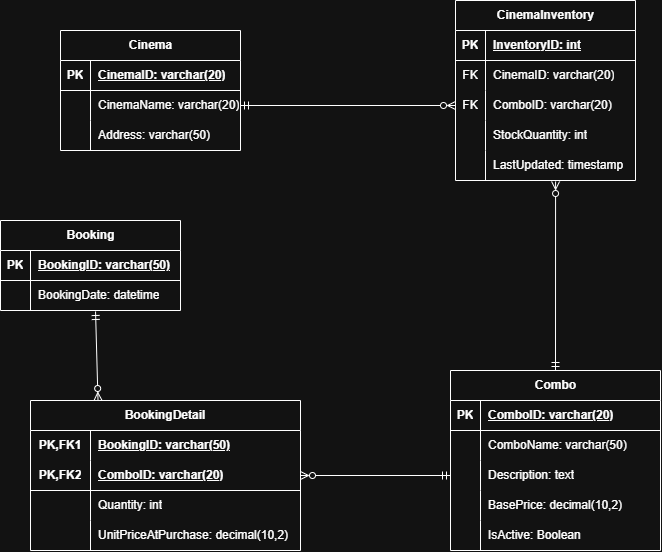

The diagram above was exported from draw.io. Its source (the exported page's mxGraphModel, read from the mxfile embedded in the PNG):
<mxGraphModel dx="1406" dy="814" grid="1" gridSize="10" guides="1" tooltips="1" connect="1" arrows="1" fold="1" page="1" pageScale="1" pageWidth="850" pageHeight="1100" math="0" shadow="0">
  <root>
    <mxCell id="0" />
    <mxCell id="1" parent="0" />
    <mxCell id="JED-B0QVqwXAdxhVgzdT-18" parent="1" style="shape=table;startSize=30;container=1;collapsible=1;childLayout=tableLayout;fixedRows=1;rowLines=0;fontStyle=1;align=center;resizeLast=1;html=1;" value="Booking" vertex="1">
      <mxGeometry height="90" width="180" x="150" y="340" as="geometry" />
    </mxCell>
    <mxCell id="JED-B0QVqwXAdxhVgzdT-19" parent="JED-B0QVqwXAdxhVgzdT-18" style="shape=tableRow;horizontal=0;startSize=0;swimlaneHead=0;swimlaneBody=0;fillColor=none;collapsible=0;dropTarget=0;points=[[0,0.5],[1,0.5]];portConstraint=eastwest;top=0;left=0;right=0;bottom=1;" value="" vertex="1">
      <mxGeometry height="30" width="180" y="30" as="geometry" />
    </mxCell>
    <mxCell id="JED-B0QVqwXAdxhVgzdT-20" parent="JED-B0QVqwXAdxhVgzdT-19" style="shape=partialRectangle;connectable=0;fillColor=none;top=0;left=0;bottom=0;right=0;fontStyle=1;overflow=hidden;whiteSpace=wrap;html=1;" value="PK" vertex="1">
      <mxGeometry height="30" width="30" as="geometry">
        <mxRectangle height="30" width="30" as="alternateBounds" />
      </mxGeometry>
    </mxCell>
    <mxCell id="JED-B0QVqwXAdxhVgzdT-21" parent="JED-B0QVqwXAdxhVgzdT-19" style="shape=partialRectangle;connectable=0;fillColor=none;top=0;left=0;bottom=0;right=0;align=left;spacingLeft=6;fontStyle=5;overflow=hidden;whiteSpace=wrap;html=1;" value="BookingID: varchar(50)" vertex="1">
      <mxGeometry height="30" width="150" x="30" as="geometry">
        <mxRectangle height="30" width="150" as="alternateBounds" />
      </mxGeometry>
    </mxCell>
    <mxCell id="JED-B0QVqwXAdxhVgzdT-22" parent="JED-B0QVqwXAdxhVgzdT-18" style="shape=tableRow;horizontal=0;startSize=0;swimlaneHead=0;swimlaneBody=0;fillColor=none;collapsible=0;dropTarget=0;points=[[0,0.5],[1,0.5]];portConstraint=eastwest;top=0;left=0;right=0;bottom=0;" value="" vertex="1">
      <mxGeometry height="30" width="180" y="60" as="geometry" />
    </mxCell>
    <mxCell id="JED-B0QVqwXAdxhVgzdT-23" parent="JED-B0QVqwXAdxhVgzdT-22" style="shape=partialRectangle;connectable=0;fillColor=none;top=0;left=0;bottom=0;right=0;editable=1;overflow=hidden;whiteSpace=wrap;html=1;" value="" vertex="1">
      <mxGeometry height="30" width="30" as="geometry">
        <mxRectangle height="30" width="30" as="alternateBounds" />
      </mxGeometry>
    </mxCell>
    <mxCell id="JED-B0QVqwXAdxhVgzdT-24" parent="JED-B0QVqwXAdxhVgzdT-22" style="shape=partialRectangle;connectable=0;fillColor=none;top=0;left=0;bottom=0;right=0;align=left;spacingLeft=6;overflow=hidden;whiteSpace=wrap;html=1;" value="BookingDate: datetime" vertex="1">
      <mxGeometry height="30" width="150" x="30" as="geometry">
        <mxRectangle height="30" width="150" as="alternateBounds" />
      </mxGeometry>
    </mxCell>
    <mxCell id="JED-B0QVqwXAdxhVgzdT-31" parent="1" style="shape=table;startSize=30;container=1;collapsible=1;childLayout=tableLayout;fixedRows=1;rowLines=0;fontStyle=1;align=center;resizeLast=1;html=1;" value="Combo" vertex="1">
      <mxGeometry height="180" width="210" x="600" y="490" as="geometry" />
    </mxCell>
    <mxCell id="JED-B0QVqwXAdxhVgzdT-32" parent="JED-B0QVqwXAdxhVgzdT-31" style="shape=tableRow;horizontal=0;startSize=0;swimlaneHead=0;swimlaneBody=0;fillColor=none;collapsible=0;dropTarget=0;points=[[0,0.5],[1,0.5]];portConstraint=eastwest;top=0;left=0;right=0;bottom=1;" value="" vertex="1">
      <mxGeometry height="30" width="210" y="30" as="geometry" />
    </mxCell>
    <mxCell id="JED-B0QVqwXAdxhVgzdT-33" parent="JED-B0QVqwXAdxhVgzdT-32" style="shape=partialRectangle;connectable=0;fillColor=none;top=0;left=0;bottom=0;right=0;fontStyle=1;overflow=hidden;whiteSpace=wrap;html=1;" value="PK" vertex="1">
      <mxGeometry height="30" width="30" as="geometry">
        <mxRectangle height="30" width="30" as="alternateBounds" />
      </mxGeometry>
    </mxCell>
    <mxCell id="JED-B0QVqwXAdxhVgzdT-34" parent="JED-B0QVqwXAdxhVgzdT-32" style="shape=partialRectangle;connectable=0;fillColor=none;top=0;left=0;bottom=0;right=0;align=left;spacingLeft=6;fontStyle=5;overflow=hidden;whiteSpace=wrap;html=1;" value="ComboID: varchar(20)" vertex="1">
      <mxGeometry height="30" width="180" x="30" as="geometry">
        <mxRectangle height="30" width="180" as="alternateBounds" />
      </mxGeometry>
    </mxCell>
    <mxCell id="JED-B0QVqwXAdxhVgzdT-35" parent="JED-B0QVqwXAdxhVgzdT-31" style="shape=tableRow;horizontal=0;startSize=0;swimlaneHead=0;swimlaneBody=0;fillColor=none;collapsible=0;dropTarget=0;points=[[0,0.5],[1,0.5]];portConstraint=eastwest;top=0;left=0;right=0;bottom=0;" value="" vertex="1">
      <mxGeometry height="30" width="210" y="60" as="geometry" />
    </mxCell>
    <mxCell id="JED-B0QVqwXAdxhVgzdT-36" parent="JED-B0QVqwXAdxhVgzdT-35" style="shape=partialRectangle;connectable=0;fillColor=none;top=0;left=0;bottom=0;right=0;editable=1;overflow=hidden;whiteSpace=wrap;html=1;" value="" vertex="1">
      <mxGeometry height="30" width="30" as="geometry">
        <mxRectangle height="30" width="30" as="alternateBounds" />
      </mxGeometry>
    </mxCell>
    <mxCell id="JED-B0QVqwXAdxhVgzdT-37" parent="JED-B0QVqwXAdxhVgzdT-35" style="shape=partialRectangle;connectable=0;fillColor=none;top=0;left=0;bottom=0;right=0;align=left;spacingLeft=6;overflow=hidden;whiteSpace=wrap;html=1;" value="ComboName: varchar(50)" vertex="1">
      <mxGeometry height="30" width="180" x="30" as="geometry">
        <mxRectangle height="30" width="180" as="alternateBounds" />
      </mxGeometry>
    </mxCell>
    <mxCell id="JED-B0QVqwXAdxhVgzdT-38" parent="JED-B0QVqwXAdxhVgzdT-31" style="shape=tableRow;horizontal=0;startSize=0;swimlaneHead=0;swimlaneBody=0;fillColor=none;collapsible=0;dropTarget=0;points=[[0,0.5],[1,0.5]];portConstraint=eastwest;top=0;left=0;right=0;bottom=0;" value="" vertex="1">
      <mxGeometry height="30" width="210" y="90" as="geometry" />
    </mxCell>
    <mxCell id="JED-B0QVqwXAdxhVgzdT-39" parent="JED-B0QVqwXAdxhVgzdT-38" style="shape=partialRectangle;connectable=0;fillColor=none;top=0;left=0;bottom=0;right=0;editable=1;overflow=hidden;whiteSpace=wrap;html=1;" value="" vertex="1">
      <mxGeometry height="30" width="30" as="geometry">
        <mxRectangle height="30" width="30" as="alternateBounds" />
      </mxGeometry>
    </mxCell>
    <mxCell id="JED-B0QVqwXAdxhVgzdT-40" parent="JED-B0QVqwXAdxhVgzdT-38" style="shape=partialRectangle;connectable=0;fillColor=none;top=0;left=0;bottom=0;right=0;align=left;spacingLeft=6;overflow=hidden;whiteSpace=wrap;html=1;" value="Description: text" vertex="1">
      <mxGeometry height="30" width="180" x="30" as="geometry">
        <mxRectangle height="30" width="180" as="alternateBounds" />
      </mxGeometry>
    </mxCell>
    <mxCell id="JED-B0QVqwXAdxhVgzdT-41" parent="JED-B0QVqwXAdxhVgzdT-31" style="shape=tableRow;horizontal=0;startSize=0;swimlaneHead=0;swimlaneBody=0;fillColor=none;collapsible=0;dropTarget=0;points=[[0,0.5],[1,0.5]];portConstraint=eastwest;top=0;left=0;right=0;bottom=0;" value="" vertex="1">
      <mxGeometry height="30" width="210" y="120" as="geometry" />
    </mxCell>
    <mxCell id="JED-B0QVqwXAdxhVgzdT-42" parent="JED-B0QVqwXAdxhVgzdT-41" style="shape=partialRectangle;connectable=0;fillColor=none;top=0;left=0;bottom=0;right=0;editable=1;overflow=hidden;whiteSpace=wrap;html=1;" value="" vertex="1">
      <mxGeometry height="30" width="30" as="geometry">
        <mxRectangle height="30" width="30" as="alternateBounds" />
      </mxGeometry>
    </mxCell>
    <mxCell id="JED-B0QVqwXAdxhVgzdT-43" parent="JED-B0QVqwXAdxhVgzdT-41" style="shape=partialRectangle;connectable=0;fillColor=none;top=0;left=0;bottom=0;right=0;align=left;spacingLeft=6;overflow=hidden;whiteSpace=wrap;html=1;" value="BasePrice: decimal(10,2)" vertex="1">
      <mxGeometry height="30" width="180" x="30" as="geometry">
        <mxRectangle height="30" width="180" as="alternateBounds" />
      </mxGeometry>
    </mxCell>
    <mxCell id="JED-B0QVqwXAdxhVgzdT-89" parent="JED-B0QVqwXAdxhVgzdT-31" style="shape=tableRow;horizontal=0;startSize=0;swimlaneHead=0;swimlaneBody=0;fillColor=none;collapsible=0;dropTarget=0;points=[[0,0.5],[1,0.5]];portConstraint=eastwest;top=0;left=0;right=0;bottom=0;" vertex="1">
      <mxGeometry height="30" width="210" y="150" as="geometry" />
    </mxCell>
    <mxCell id="JED-B0QVqwXAdxhVgzdT-90" parent="JED-B0QVqwXAdxhVgzdT-89" style="shape=partialRectangle;connectable=0;fillColor=none;top=0;left=0;bottom=0;right=0;editable=1;overflow=hidden;whiteSpace=wrap;html=1;" vertex="1">
      <mxGeometry height="30" width="30" as="geometry">
        <mxRectangle height="30" width="30" as="alternateBounds" />
      </mxGeometry>
    </mxCell>
    <mxCell id="JED-B0QVqwXAdxhVgzdT-91" parent="JED-B0QVqwXAdxhVgzdT-89" style="shape=partialRectangle;connectable=0;fillColor=none;top=0;left=0;bottom=0;right=0;align=left;spacingLeft=6;overflow=hidden;whiteSpace=wrap;html=1;" value="IsActive: Boolean" vertex="1">
      <mxGeometry height="30" width="180" x="30" as="geometry">
        <mxRectangle height="30" width="180" as="alternateBounds" />
      </mxGeometry>
    </mxCell>
    <mxCell id="JED-B0QVqwXAdxhVgzdT-44" parent="1" style="shape=table;startSize=30;container=1;collapsible=1;childLayout=tableLayout;fixedRows=1;rowLines=0;fontStyle=1;align=center;resizeLast=1;html=1;" value="CinemaInventory" vertex="1">
      <mxGeometry height="180" width="180" x="605" y="120" as="geometry" />
    </mxCell>
    <mxCell id="JED-B0QVqwXAdxhVgzdT-45" parent="JED-B0QVqwXAdxhVgzdT-44" style="shape=tableRow;horizontal=0;startSize=0;swimlaneHead=0;swimlaneBody=0;fillColor=none;collapsible=0;dropTarget=0;points=[[0,0.5],[1,0.5]];portConstraint=eastwest;top=0;left=0;right=0;bottom=1;" value="" vertex="1">
      <mxGeometry height="30" width="180" y="30" as="geometry" />
    </mxCell>
    <mxCell id="JED-B0QVqwXAdxhVgzdT-46" parent="JED-B0QVqwXAdxhVgzdT-45" style="shape=partialRectangle;connectable=0;fillColor=none;top=0;left=0;bottom=0;right=0;fontStyle=1;overflow=hidden;whiteSpace=wrap;html=1;" value="PK" vertex="1">
      <mxGeometry height="30" width="30" as="geometry">
        <mxRectangle height="30" width="30" as="alternateBounds" />
      </mxGeometry>
    </mxCell>
    <mxCell id="JED-B0QVqwXAdxhVgzdT-47" parent="JED-B0QVqwXAdxhVgzdT-45" style="shape=partialRectangle;connectable=0;fillColor=none;top=0;left=0;bottom=0;right=0;align=left;spacingLeft=6;fontStyle=5;overflow=hidden;whiteSpace=wrap;html=1;" value="InventoryID: int" vertex="1">
      <mxGeometry height="30" width="150" x="30" as="geometry">
        <mxRectangle height="30" width="150" as="alternateBounds" />
      </mxGeometry>
    </mxCell>
    <mxCell id="JED-B0QVqwXAdxhVgzdT-48" parent="JED-B0QVqwXAdxhVgzdT-44" style="shape=tableRow;horizontal=0;startSize=0;swimlaneHead=0;swimlaneBody=0;fillColor=none;collapsible=0;dropTarget=0;points=[[0,0.5],[1,0.5]];portConstraint=eastwest;top=0;left=0;right=0;bottom=0;" value="" vertex="1">
      <mxGeometry height="30" width="180" y="60" as="geometry" />
    </mxCell>
    <mxCell id="JED-B0QVqwXAdxhVgzdT-49" parent="JED-B0QVqwXAdxhVgzdT-48" style="shape=partialRectangle;connectable=0;fillColor=none;top=0;left=0;bottom=0;right=0;editable=1;overflow=hidden;whiteSpace=wrap;html=1;" value="FK" vertex="1">
      <mxGeometry height="30" width="30" as="geometry">
        <mxRectangle height="30" width="30" as="alternateBounds" />
      </mxGeometry>
    </mxCell>
    <mxCell id="JED-B0QVqwXAdxhVgzdT-50" parent="JED-B0QVqwXAdxhVgzdT-48" style="shape=partialRectangle;connectable=0;fillColor=none;top=0;left=0;bottom=0;right=0;align=left;spacingLeft=6;overflow=hidden;whiteSpace=wrap;html=1;" value="CinemaID: varchar(20)" vertex="1">
      <mxGeometry height="30" width="150" x="30" as="geometry">
        <mxRectangle height="30" width="150" as="alternateBounds" />
      </mxGeometry>
    </mxCell>
    <mxCell id="JED-B0QVqwXAdxhVgzdT-51" parent="JED-B0QVqwXAdxhVgzdT-44" style="shape=tableRow;horizontal=0;startSize=0;swimlaneHead=0;swimlaneBody=0;fillColor=none;collapsible=0;dropTarget=0;points=[[0,0.5],[1,0.5]];portConstraint=eastwest;top=0;left=0;right=0;bottom=0;" value="" vertex="1">
      <mxGeometry height="30" width="180" y="90" as="geometry" />
    </mxCell>
    <mxCell id="JED-B0QVqwXAdxhVgzdT-52" parent="JED-B0QVqwXAdxhVgzdT-51" style="shape=partialRectangle;connectable=0;fillColor=none;top=0;left=0;bottom=0;right=0;editable=1;overflow=hidden;whiteSpace=wrap;html=1;" value="FK" vertex="1">
      <mxGeometry height="30" width="30" as="geometry">
        <mxRectangle height="30" width="30" as="alternateBounds" />
      </mxGeometry>
    </mxCell>
    <mxCell id="JED-B0QVqwXAdxhVgzdT-53" parent="JED-B0QVqwXAdxhVgzdT-51" style="shape=partialRectangle;connectable=0;fillColor=none;top=0;left=0;bottom=0;right=0;align=left;spacingLeft=6;overflow=hidden;whiteSpace=wrap;html=1;" value="ComboID: varchar(20)" vertex="1">
      <mxGeometry height="30" width="150" x="30" as="geometry">
        <mxRectangle height="30" width="150" as="alternateBounds" />
      </mxGeometry>
    </mxCell>
    <mxCell id="JED-B0QVqwXAdxhVgzdT-54" parent="JED-B0QVqwXAdxhVgzdT-44" style="shape=tableRow;horizontal=0;startSize=0;swimlaneHead=0;swimlaneBody=0;fillColor=none;collapsible=0;dropTarget=0;points=[[0,0.5],[1,0.5]];portConstraint=eastwest;top=0;left=0;right=0;bottom=0;" value="" vertex="1">
      <mxGeometry height="30" width="180" y="120" as="geometry" />
    </mxCell>
    <mxCell id="JED-B0QVqwXAdxhVgzdT-55" parent="JED-B0QVqwXAdxhVgzdT-54" style="shape=partialRectangle;connectable=0;fillColor=none;top=0;left=0;bottom=0;right=0;editable=1;overflow=hidden;whiteSpace=wrap;html=1;" value="" vertex="1">
      <mxGeometry height="30" width="30" as="geometry">
        <mxRectangle height="30" width="30" as="alternateBounds" />
      </mxGeometry>
    </mxCell>
    <mxCell id="JED-B0QVqwXAdxhVgzdT-56" parent="JED-B0QVqwXAdxhVgzdT-54" style="shape=partialRectangle;connectable=0;fillColor=none;top=0;left=0;bottom=0;right=0;align=left;spacingLeft=6;overflow=hidden;whiteSpace=wrap;html=1;" value="StockQuantity: int" vertex="1">
      <mxGeometry height="30" width="150" x="30" as="geometry">
        <mxRectangle height="30" width="150" as="alternateBounds" />
      </mxGeometry>
    </mxCell>
    <mxCell id="JED-B0QVqwXAdxhVgzdT-115" parent="JED-B0QVqwXAdxhVgzdT-44" style="shape=tableRow;horizontal=0;startSize=0;swimlaneHead=0;swimlaneBody=0;fillColor=none;collapsible=0;dropTarget=0;points=[[0,0.5],[1,0.5]];portConstraint=eastwest;top=0;left=0;right=0;bottom=0;" vertex="1">
      <mxGeometry height="30" width="180" y="150" as="geometry" />
    </mxCell>
    <mxCell id="JED-B0QVqwXAdxhVgzdT-116" parent="JED-B0QVqwXAdxhVgzdT-115" style="shape=partialRectangle;connectable=0;fillColor=none;top=0;left=0;bottom=0;right=0;editable=1;overflow=hidden;whiteSpace=wrap;html=1;" vertex="1">
      <mxGeometry height="30" width="30" as="geometry">
        <mxRectangle height="30" width="30" as="alternateBounds" />
      </mxGeometry>
    </mxCell>
    <mxCell id="JED-B0QVqwXAdxhVgzdT-117" parent="JED-B0QVqwXAdxhVgzdT-115" style="shape=partialRectangle;connectable=0;fillColor=none;top=0;left=0;bottom=0;right=0;align=left;spacingLeft=6;overflow=hidden;whiteSpace=wrap;html=1;" value="LastUpdated: timestamp" vertex="1">
      <mxGeometry height="30" width="150" x="30" as="geometry">
        <mxRectangle height="30" width="150" as="alternateBounds" />
      </mxGeometry>
    </mxCell>
    <mxCell id="JED-B0QVqwXAdxhVgzdT-98" parent="1" style="shape=table;startSize=30;container=1;collapsible=1;childLayout=tableLayout;fixedRows=1;rowLines=0;fontStyle=1;align=center;resizeLast=1;html=1;whiteSpace=wrap;" value="BookingDetail" vertex="1">
      <mxGeometry height="150" width="270" x="180" y="520" as="geometry" />
    </mxCell>
    <mxCell id="JED-B0QVqwXAdxhVgzdT-99" parent="JED-B0QVqwXAdxhVgzdT-98" style="shape=tableRow;horizontal=0;startSize=0;swimlaneHead=0;swimlaneBody=0;fillColor=none;collapsible=0;dropTarget=0;points=[[0,0.5],[1,0.5]];portConstraint=eastwest;top=0;left=0;right=0;bottom=0;html=1;" value="" vertex="1">
      <mxGeometry height="30" width="270" y="30" as="geometry" />
    </mxCell>
    <mxCell id="JED-B0QVqwXAdxhVgzdT-100" parent="JED-B0QVqwXAdxhVgzdT-99" style="shape=partialRectangle;connectable=0;fillColor=none;top=0;left=0;bottom=0;right=0;fontStyle=1;overflow=hidden;html=1;whiteSpace=wrap;" value="PK,FK1" vertex="1">
      <mxGeometry height="30" width="60" as="geometry">
        <mxRectangle height="30" width="60" as="alternateBounds" />
      </mxGeometry>
    </mxCell>
    <mxCell id="JED-B0QVqwXAdxhVgzdT-101" parent="JED-B0QVqwXAdxhVgzdT-99" style="shape=partialRectangle;connectable=0;fillColor=none;top=0;left=0;bottom=0;right=0;align=left;spacingLeft=6;fontStyle=5;overflow=hidden;html=1;whiteSpace=wrap;" value="BookingID: varchar(50)" vertex="1">
      <mxGeometry height="30" width="210" x="60" as="geometry">
        <mxRectangle height="30" width="210" as="alternateBounds" />
      </mxGeometry>
    </mxCell>
    <mxCell id="JED-B0QVqwXAdxhVgzdT-102" parent="JED-B0QVqwXAdxhVgzdT-98" style="shape=tableRow;horizontal=0;startSize=0;swimlaneHead=0;swimlaneBody=0;fillColor=none;collapsible=0;dropTarget=0;points=[[0,0.5],[1,0.5]];portConstraint=eastwest;top=0;left=0;right=0;bottom=1;html=1;" value="" vertex="1">
      <mxGeometry height="30" width="270" y="60" as="geometry" />
    </mxCell>
    <mxCell id="JED-B0QVqwXAdxhVgzdT-103" parent="JED-B0QVqwXAdxhVgzdT-102" style="shape=partialRectangle;connectable=0;fillColor=none;top=0;left=0;bottom=0;right=0;fontStyle=1;overflow=hidden;html=1;whiteSpace=wrap;" value="PK,FK2" vertex="1">
      <mxGeometry height="30" width="60" as="geometry">
        <mxRectangle height="30" width="60" as="alternateBounds" />
      </mxGeometry>
    </mxCell>
    <mxCell id="JED-B0QVqwXAdxhVgzdT-104" parent="JED-B0QVqwXAdxhVgzdT-102" style="shape=partialRectangle;connectable=0;fillColor=none;top=0;left=0;bottom=0;right=0;align=left;spacingLeft=6;fontStyle=5;overflow=hidden;html=1;whiteSpace=wrap;" value="ComboID: varchar(20)" vertex="1">
      <mxGeometry height="30" width="210" x="60" as="geometry">
        <mxRectangle height="30" width="210" as="alternateBounds" />
      </mxGeometry>
    </mxCell>
    <mxCell id="JED-B0QVqwXAdxhVgzdT-105" parent="JED-B0QVqwXAdxhVgzdT-98" style="shape=tableRow;horizontal=0;startSize=0;swimlaneHead=0;swimlaneBody=0;fillColor=none;collapsible=0;dropTarget=0;points=[[0,0.5],[1,0.5]];portConstraint=eastwest;top=0;left=0;right=0;bottom=0;html=1;" value="" vertex="1">
      <mxGeometry height="30" width="270" y="90" as="geometry" />
    </mxCell>
    <mxCell id="JED-B0QVqwXAdxhVgzdT-106" parent="JED-B0QVqwXAdxhVgzdT-105" style="shape=partialRectangle;connectable=0;fillColor=none;top=0;left=0;bottom=0;right=0;editable=1;overflow=hidden;html=1;whiteSpace=wrap;" value="" vertex="1">
      <mxGeometry height="30" width="60" as="geometry">
        <mxRectangle height="30" width="60" as="alternateBounds" />
      </mxGeometry>
    </mxCell>
    <mxCell id="JED-B0QVqwXAdxhVgzdT-107" parent="JED-B0QVqwXAdxhVgzdT-105" style="shape=partialRectangle;connectable=0;fillColor=none;top=0;left=0;bottom=0;right=0;align=left;spacingLeft=6;overflow=hidden;html=1;whiteSpace=wrap;" value="Quantity: int" vertex="1">
      <mxGeometry height="30" width="210" x="60" as="geometry">
        <mxRectangle height="30" width="210" as="alternateBounds" />
      </mxGeometry>
    </mxCell>
    <mxCell id="JED-B0QVqwXAdxhVgzdT-108" parent="JED-B0QVqwXAdxhVgzdT-98" style="shape=tableRow;horizontal=0;startSize=0;swimlaneHead=0;swimlaneBody=0;fillColor=none;collapsible=0;dropTarget=0;points=[[0,0.5],[1,0.5]];portConstraint=eastwest;top=0;left=0;right=0;bottom=0;html=1;" value="" vertex="1">
      <mxGeometry height="30" width="270" y="120" as="geometry" />
    </mxCell>
    <mxCell id="JED-B0QVqwXAdxhVgzdT-109" parent="JED-B0QVqwXAdxhVgzdT-108" style="shape=partialRectangle;connectable=0;fillColor=none;top=0;left=0;bottom=0;right=0;editable=1;overflow=hidden;html=1;whiteSpace=wrap;" value="" vertex="1">
      <mxGeometry height="30" width="60" as="geometry">
        <mxRectangle height="30" width="60" as="alternateBounds" />
      </mxGeometry>
    </mxCell>
    <mxCell id="JED-B0QVqwXAdxhVgzdT-110" parent="JED-B0QVqwXAdxhVgzdT-108" style="shape=partialRectangle;connectable=0;fillColor=none;top=0;left=0;bottom=0;right=0;align=left;spacingLeft=6;overflow=hidden;html=1;whiteSpace=wrap;" value="UnitPriceAtPurchase: decimal(10,2)" vertex="1">
      <mxGeometry height="30" width="210" x="60" as="geometry">
        <mxRectangle height="30" width="210" as="alternateBounds" />
      </mxGeometry>
    </mxCell>
    <mxCell id="JED-B0QVqwXAdxhVgzdT-118" parent="1" style="shape=table;startSize=30;container=1;collapsible=1;childLayout=tableLayout;fixedRows=1;rowLines=0;fontStyle=1;align=center;resizeLast=1;html=1;" value="Cinema" vertex="1">
      <mxGeometry height="120" width="180" x="210" y="150" as="geometry" />
    </mxCell>
    <mxCell id="JED-B0QVqwXAdxhVgzdT-119" parent="JED-B0QVqwXAdxhVgzdT-118" style="shape=tableRow;horizontal=0;startSize=0;swimlaneHead=0;swimlaneBody=0;fillColor=none;collapsible=0;dropTarget=0;points=[[0,0.5],[1,0.5]];portConstraint=eastwest;top=0;left=0;right=0;bottom=1;" value="" vertex="1">
      <mxGeometry height="30" width="180" y="30" as="geometry" />
    </mxCell>
    <mxCell id="JED-B0QVqwXAdxhVgzdT-120" parent="JED-B0QVqwXAdxhVgzdT-119" style="shape=partialRectangle;connectable=0;fillColor=none;top=0;left=0;bottom=0;right=0;fontStyle=1;overflow=hidden;whiteSpace=wrap;html=1;" value="PK" vertex="1">
      <mxGeometry height="30" width="30" as="geometry">
        <mxRectangle height="30" width="30" as="alternateBounds" />
      </mxGeometry>
    </mxCell>
    <mxCell id="JED-B0QVqwXAdxhVgzdT-121" parent="JED-B0QVqwXAdxhVgzdT-119" style="shape=partialRectangle;connectable=0;fillColor=none;top=0;left=0;bottom=0;right=0;align=left;spacingLeft=6;fontStyle=5;overflow=hidden;whiteSpace=wrap;html=1;" value="CinemaID: varchar(20)" vertex="1">
      <mxGeometry height="30" width="150" x="30" as="geometry">
        <mxRectangle height="30" width="150" as="alternateBounds" />
      </mxGeometry>
    </mxCell>
    <mxCell id="JED-B0QVqwXAdxhVgzdT-122" parent="JED-B0QVqwXAdxhVgzdT-118" style="shape=tableRow;horizontal=0;startSize=0;swimlaneHead=0;swimlaneBody=0;fillColor=none;collapsible=0;dropTarget=0;points=[[0,0.5],[1,0.5]];portConstraint=eastwest;top=0;left=0;right=0;bottom=0;" value="" vertex="1">
      <mxGeometry height="30" width="180" y="60" as="geometry" />
    </mxCell>
    <mxCell id="JED-B0QVqwXAdxhVgzdT-123" parent="JED-B0QVqwXAdxhVgzdT-122" style="shape=partialRectangle;connectable=0;fillColor=none;top=0;left=0;bottom=0;right=0;editable=1;overflow=hidden;whiteSpace=wrap;html=1;" value="" vertex="1">
      <mxGeometry height="30" width="30" as="geometry">
        <mxRectangle height="30" width="30" as="alternateBounds" />
      </mxGeometry>
    </mxCell>
    <mxCell id="JED-B0QVqwXAdxhVgzdT-124" parent="JED-B0QVqwXAdxhVgzdT-122" style="shape=partialRectangle;connectable=0;fillColor=none;top=0;left=0;bottom=0;right=0;align=left;spacingLeft=6;overflow=hidden;whiteSpace=wrap;html=1;" value="CinemaName: varchar(20)" vertex="1">
      <mxGeometry height="30" width="150" x="30" as="geometry">
        <mxRectangle height="30" width="150" as="alternateBounds" />
      </mxGeometry>
    </mxCell>
    <mxCell id="JED-B0QVqwXAdxhVgzdT-125" parent="JED-B0QVqwXAdxhVgzdT-118" style="shape=tableRow;horizontal=0;startSize=0;swimlaneHead=0;swimlaneBody=0;fillColor=none;collapsible=0;dropTarget=0;points=[[0,0.5],[1,0.5]];portConstraint=eastwest;top=0;left=0;right=0;bottom=0;" vertex="1">
      <mxGeometry height="30" width="180" y="90" as="geometry" />
    </mxCell>
    <mxCell id="JED-B0QVqwXAdxhVgzdT-126" parent="JED-B0QVqwXAdxhVgzdT-125" style="shape=partialRectangle;connectable=0;fillColor=none;top=0;left=0;bottom=0;right=0;editable=1;overflow=hidden;whiteSpace=wrap;html=1;" vertex="1">
      <mxGeometry height="30" width="30" as="geometry">
        <mxRectangle height="30" width="30" as="alternateBounds" />
      </mxGeometry>
    </mxCell>
    <mxCell id="JED-B0QVqwXAdxhVgzdT-127" parent="JED-B0QVqwXAdxhVgzdT-125" style="shape=partialRectangle;connectable=0;fillColor=none;top=0;left=0;bottom=0;right=0;align=left;spacingLeft=6;overflow=hidden;whiteSpace=wrap;html=1;" value="Address: varchar(50)&amp;nbsp;" vertex="1">
      <mxGeometry height="30" width="150" x="30" as="geometry">
        <mxRectangle height="30" width="150" as="alternateBounds" />
      </mxGeometry>
    </mxCell>
    <mxCell id="JED-B0QVqwXAdxhVgzdT-128" edge="1" parent="1" source="JED-B0QVqwXAdxhVgzdT-122" style="html=1;verticalAlign=bottom;labelBackgroundColor=none;endArrow=ERzeroToMany;endFill=0;rounded=0;exitX=1;exitY=0.5;exitDx=0;exitDy=0;entryX=0;entryY=0.5;entryDx=0;entryDy=0;startArrow=ERmandOne;startFill=0;" target="JED-B0QVqwXAdxhVgzdT-51" value="">
      <mxGeometry relative="1" width="160" as="geometry">
        <mxPoint x="430" y="200" as="sourcePoint" />
        <mxPoint x="590" y="200" as="targetPoint" />
      </mxGeometry>
    </mxCell>
    <mxCell id="JED-B0QVqwXAdxhVgzdT-129" edge="1" parent="1" source="JED-B0QVqwXAdxhVgzdT-31" style="html=1;verticalAlign=bottom;labelBackgroundColor=none;endArrow=ERzeroToMany;endFill=0;rounded=0;exitX=0.5;exitY=0;exitDx=0;exitDy=0;entryX=0.556;entryY=1.033;entryDx=0;entryDy=0;startArrow=ERmandOne;startFill=0;entryPerimeter=0;" target="JED-B0QVqwXAdxhVgzdT-115" value="">
      <mxGeometry relative="1" width="160" as="geometry">
        <mxPoint x="410" y="385" as="sourcePoint" />
        <mxPoint x="625" y="385" as="targetPoint" />
      </mxGeometry>
    </mxCell>
    <mxCell id="JED-B0QVqwXAdxhVgzdT-130" edge="1" parent="1" source="JED-B0QVqwXAdxhVgzdT-38" style="html=1;verticalAlign=bottom;labelBackgroundColor=none;endArrow=ERzeroToMany;endFill=0;rounded=0;exitX=0;exitY=0.5;exitDx=0;exitDy=0;entryX=1;entryY=0.5;entryDx=0;entryDy=0;startArrow=ERmandOne;startFill=0;" target="JED-B0QVqwXAdxhVgzdT-102" value="">
      <mxGeometry relative="1" width="160" as="geometry">
        <mxPoint x="500" y="440" as="sourcePoint" />
        <mxPoint x="500" y="271" as="targetPoint" />
      </mxGeometry>
    </mxCell>
    <mxCell id="JED-B0QVqwXAdxhVgzdT-131" edge="1" parent="1" source="JED-B0QVqwXAdxhVgzdT-22" style="html=1;verticalAlign=bottom;labelBackgroundColor=none;endArrow=ERzeroToMany;endFill=0;rounded=0;exitX=0.528;exitY=1.033;exitDx=0;exitDy=0;entryX=0.25;entryY=0;entryDx=0;entryDy=0;startArrow=ERmandOne;startFill=0;exitPerimeter=0;" target="JED-B0QVqwXAdxhVgzdT-98" value="">
      <mxGeometry relative="1" width="160" as="geometry">
        <mxPoint x="590" y="430" as="sourcePoint" />
        <mxPoint x="425" y="430" as="targetPoint" />
      </mxGeometry>
    </mxCell>
  </root>
</mxGraphModel>